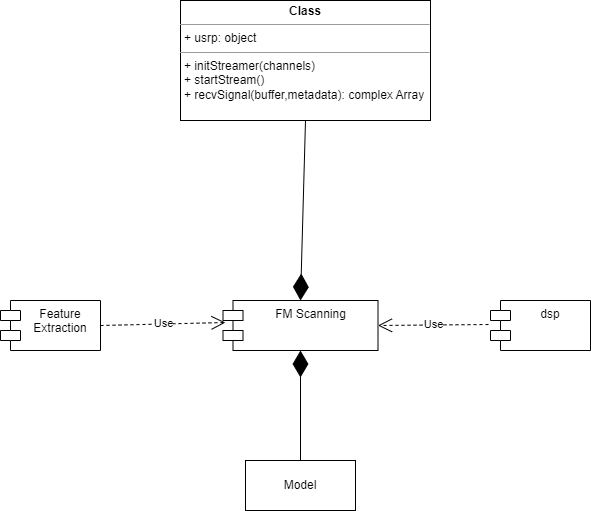

The diagram above was exported from draw.io. Its source (the exported page's mxGraphModel, read from the mxfile embedded in the PNG):
<mxGraphModel dx="1098" dy="828" grid="1" gridSize="10" guides="1" tooltips="1" connect="1" arrows="1" fold="1" page="1" pageScale="1" pageWidth="850" pageHeight="1100" math="0" shadow="0">
  <root>
    <mxCell id="0" />
    <mxCell id="1" parent="0" />
    <mxCell id="DGjqnQVy-iws4xRYDGI--1" value="&lt;p style=&quot;margin:0px;margin-top:4px;text-align:center;&quot;&gt;&lt;b&gt;Class&lt;/b&gt;&lt;/p&gt;&lt;hr size=&quot;1&quot;&gt;&lt;p style=&quot;margin:0px;margin-left:4px;&quot;&gt;+ usrp: object&lt;/p&gt;&lt;hr size=&quot;1&quot;&gt;&lt;p style=&quot;margin:0px;margin-left:4px;&quot;&gt;+ initStreamer(channels)&lt;/p&gt;&lt;p style=&quot;margin:0px;margin-left:4px;&quot;&gt;+ startStream()&lt;/p&gt;&lt;p style=&quot;margin:0px;margin-left:4px;&quot;&gt;+ recvSignal(buffer,metadata): complex Array&lt;/p&gt;&lt;p style=&quot;margin:0px;margin-left:4px;&quot;&gt;&lt;br&gt;&lt;/p&gt;" style="verticalAlign=top;align=left;overflow=fill;fontSize=12;fontFamily=Helvetica;html=1;whiteSpace=wrap;" parent="1" vertex="1">
      <mxGeometry x="240" y="70" width="250" height="120" as="geometry" />
    </mxCell>
    <mxCell id="DGjqnQVy-iws4xRYDGI--3" value="FM Scanning" style="shape=module;align=left;spacingLeft=20;align=center;verticalAlign=top;whiteSpace=wrap;html=1;" parent="1" vertex="1">
      <mxGeometry x="282.5" y="370" width="155" height="50" as="geometry" />
    </mxCell>
    <mxCell id="DGjqnQVy-iws4xRYDGI--4" value="dsp" style="shape=module;align=left;spacingLeft=20;align=center;verticalAlign=top;whiteSpace=wrap;html=1;" parent="1" vertex="1">
      <mxGeometry x="550" y="370" width="100" height="50" as="geometry" />
    </mxCell>
    <mxCell id="DGjqnQVy-iws4xRYDGI--6" value="Model" style="html=1;whiteSpace=wrap;" parent="1" vertex="1">
      <mxGeometry x="305" y="530" width="110" height="50" as="geometry" />
    </mxCell>
    <mxCell id="DGjqnQVy-iws4xRYDGI--8" value="" style="endArrow=diamondThin;endFill=1;endSize=24;html=1;rounded=0;entryX=0.5;entryY=0;entryDx=0;entryDy=0;exitX=0.5;exitY=1;exitDx=0;exitDy=0;" parent="1" source="DGjqnQVy-iws4xRYDGI--1" target="DGjqnQVy-iws4xRYDGI--3" edge="1">
      <mxGeometry width="160" relative="1" as="geometry">
        <mxPoint x="400" y="310" as="sourcePoint" />
        <mxPoint x="500" y="430" as="targetPoint" />
      </mxGeometry>
    </mxCell>
    <mxCell id="DGjqnQVy-iws4xRYDGI--9" value="" style="endArrow=diamondThin;endFill=1;endSize=24;html=1;rounded=0;entryX=0.5;entryY=1;entryDx=0;entryDy=0;exitX=0.5;exitY=0;exitDx=0;exitDy=0;" parent="1" source="DGjqnQVy-iws4xRYDGI--6" target="DGjqnQVy-iws4xRYDGI--3" edge="1">
      <mxGeometry width="160" relative="1" as="geometry">
        <mxPoint x="340" y="430" as="sourcePoint" />
        <mxPoint x="500" y="430" as="targetPoint" />
      </mxGeometry>
    </mxCell>
    <mxCell id="DGjqnQVy-iws4xRYDGI--10" value="Use" style="endArrow=open;endSize=12;dashed=1;html=1;rounded=0;exitX=-0.02;exitY=0.48;exitDx=0;exitDy=0;exitPerimeter=0;entryX=1;entryY=0.5;entryDx=0;entryDy=0;" parent="1" source="DGjqnQVy-iws4xRYDGI--4" target="DGjqnQVy-iws4xRYDGI--3" edge="1">
      <mxGeometry width="160" relative="1" as="geometry">
        <mxPoint x="340" y="430" as="sourcePoint" />
        <mxPoint x="500" y="430" as="targetPoint" />
      </mxGeometry>
    </mxCell>
    <mxCell id="8-ndN48bHBlgc9eyosEy-1" value="Feature Extraction" style="shape=module;align=left;spacingLeft=20;align=center;verticalAlign=top;whiteSpace=wrap;html=1;" vertex="1" parent="1">
      <mxGeometry x="60" y="370" width="100" height="50" as="geometry" />
    </mxCell>
    <mxCell id="8-ndN48bHBlgc9eyosEy-2" value="Use" style="endArrow=open;endSize=12;dashed=1;html=1;rounded=0;entryX=0.016;entryY=0.44;entryDx=0;entryDy=0;exitX=1;exitY=0.5;exitDx=0;exitDy=0;entryPerimeter=0;" edge="1" parent="1" source="8-ndN48bHBlgc9eyosEy-1" target="DGjqnQVy-iws4xRYDGI--3">
      <mxGeometry width="160" relative="1" as="geometry">
        <mxPoint x="440" y="300" as="sourcePoint" />
        <mxPoint x="600" y="300" as="targetPoint" />
      </mxGeometry>
    </mxCell>
  </root>
</mxGraphModel>